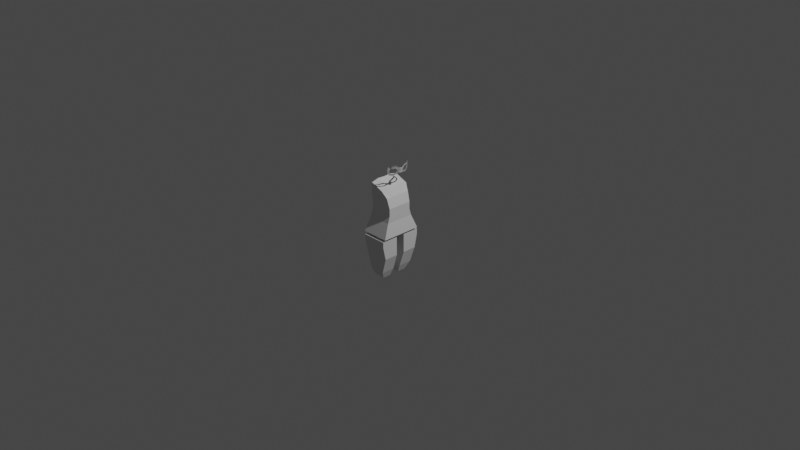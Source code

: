 # Source: model_att.blend  (saved by Blender 2.80.75; exported with 4.5.12 LTS)
import bpy
from mathutils import Matrix  # noqa: F401  (used for matrix-valued properties, if any)

bpy.ops.wm.read_factory_settings(use_empty=True)
scene = bpy.context.scene
scene.name = 'Scene'

# ---- collections
col_collection = bpy.data.collections.new('Collection'); scene.collection.children.link(col_collection)

# ---- world
world_world = bpy.data.worlds.new('World'); scene.world = world_world
world_world.use_nodes = True; world_world.node_tree.nodes.clear()
_N = world_world.node_tree.nodes; _L = world_world.node_tree.links
n0 = _N.new('ShaderNodeOutputWorld'); n0.name = 'World Output'; n0.location = (300, 300)
n1 = _N.new('ShaderNodeBackground'); n1.name = 'Background'; n1.location = (10, 300)
n1.inputs[0].default_value = (0.05088, 0.05088, 0.05088, 1.0)
_L.new(n1.outputs[0], n0.inputs[0])
n0.is_active_output = True
world_world.color = (0.05088, 0.05088, 0.05088)
world_world.use_sun_shadow = False
world_world.sun_shadow_jitter_overblur = 0.0

# ---- cameras
cam_camera = bpy.data.cameras.new('Camera')
cam_camera.clip_end = 100.0
cam_camera.ortho_scale = 7.314

# ---- lights
light_light = bpy.data.lights.new('Light', 'POINT')
light_light.transmission_factor = 0.0
light_light.energy = 1000.0
light_light.shadow_soft_size = 0.1
light_light.shadow_maximum_resolution = 0.006
light_light.use_absolute_resolution = True

# ---- meshes
me_circle_001 = bpy.data.meshes.new('Circle.001')
me_circle_001.from_pydata([(-12.97, 2.747, -0.01709), (-13.64, 2.613, -0.01281), (-13.84, 2.247, 0.005166), (-13.87, 1.747, 0.01715), (-13.74, 1.247, 0.01715), (-13.34, 0.8807, 0.01715), (-12.77, 0.8691, 0.01458), (-12.47, 0.9914, 0.009874), (-12.23, 1.247, 0.004738), (-12.1, 1.747, -0.0006828), (-12.14, 2.247, -0.01152), (-12.47, 2.524, -0.01595), (-13.23, 1.101, 0.01715), (-13.46, 1.378, 0.01715), (-13.55, 1.76, 0.01715), (-13.49, 2.198, 0.005166), (-13.33, 2.463, -0.01281), (-12.98, 3.084, -0.02729), (-14.0, 2.879, -0.02076), (-14.3, 2.503, 0.006667), (-14.34, 1.74, 0.02495), (-14.01, 0.9774, 0.02495), (-13.53, 0.5185, 0.02495), (-12.66, 0.4011, 0.02104), (-12.22, 0.5878, 0.01385), (-11.84, 0.9774, 0.006014), (-11.64, 1.74, -0.002259), (-11.71, 2.503, -0.0188), (-12.22, 2.973, -0.02555), (-12.97, 2.747, -0.01709), (-13.64, 2.613, -0.01281), (-13.84, 2.247, 0.005166), (-13.87, 1.747, 0.01715), (-13.74, 1.247, 0.01715), (-13.34, 0.8807, 0.01715), (-12.77, 0.8691, 0.01458), (-12.47, 0.9914, 0.009874), (-12.23, 1.247, 0.004738), (-12.1, 1.747, -0.0006828), (-12.14, 2.247, -0.01152), (-12.47, 2.524, -0.01595), (-13.23, 1.101, 0.01715), (-13.46, 1.378, 0.01715), (-13.55, 1.76, 0.01715), (-13.49, 2.198, 0.005166), (-13.33, 2.463, -0.01281), (-12.98, 3.084, -0.02729), (-14.0, 2.879, -0.02076), (-14.3, 2.503, 0.006667), (-14.34, 1.74, 0.02495), (-14.01, 0.9774, 0.02495), (-13.53, 0.5185, 0.02495), (-12.66, 0.4011, 0.02104), (-12.22, 0.5878, 0.01385), (-11.84, 0.9774, 0.006014), (-11.64, 1.74, -0.002259), (-11.71, 2.503, -0.0188), (-12.22, 2.973, -0.02555), (-13.52, 0.0, 0.03865), (-12.65, 0.0, 0.03474), (-12.2, 0.0, 0.03649), (-3.52, 0.0, -0.2423), (-3.52, 0.0, 0.0064), (-3.52, 3.068, -0.2423), (-3.52, 3.068, 0.0064), (-9.32, 0.0, -0.2197), (-8.037, 0.0, -0.07557), (-8.949, 3.715, -0.2197), (-7.665, 3.715, -0.07557), (-3.52, 1.534, -0.2423), (-3.52, 1.534, 0.0064), (-9.452, 1.858, -0.2197), (-8.169, 1.858, -0.07557), (-5.995, 3.218, -0.02562), (-5.995, 0.0, -0.02562), (-5.995, 0.0, -0.2517), (-5.995, 3.218, -0.2517), (-5.995, 1.696, -0.2517), (-5.995, 1.696, -0.02562), (-1.654, 0.0, -0.2469), (-1.654, 0.0, 0.0064), (-1.654, 3.068, -0.2469), (-1.654, 3.068, 0.0064), (-1.654, 1.534, -0.2469), (-1.654, 1.534, 0.0064), (0.08693, 0.0, -0.253), (0.08693, 0.0, 0.0064), (0.08693, 3.571, -0.253), (0.08693, 3.571, 0.0064), (0.08693, 1.534, -0.253), (0.08693, 1.534, 0.0064), (3.749, 0.0, -0.2745), (3.749, 0.0, 0.03099), (3.749, 5.024, -0.2745), (3.749, 5.024, 0.03099), (3.749, 1.534, -0.2745), (3.749, 1.534, 0.03099), (9.155, 4.569, -0.2549), (9.155, 4.569, 0.01593), (9.155, 1.092, -0.2549), (9.155, 1.092, 0.01593), (5.751, 5.288, -0.2549), (5.751, 5.288, 0.01593), (5.751, 1.092, -0.2549), (5.751, 1.092, 0.01593), (4.328, 5.288, -0.2549), (4.328, 5.288, 0.01593), (4.328, 1.092, -0.2549), (4.328, 1.092, 0.01593), (13.33, 4.338, -0.2103), (13.33, 4.338, -0.04093), (13.33, 0.9766, -0.2103), (13.33, 0.9766, -0.04093), (15.35, 3.36, -0.1919), (15.35, 3.36, -0.07782), (15.35, 1.264, -0.1919), (15.35, 1.264, -0.07782)], [], [(5, 12, 6), (4, 13, 12, 5), (3, 14, 13, 4), (2, 15, 14, 3), (1, 16, 15, 2), (0, 16, 1), (2, 3, 20, 19), (10, 9, 26, 27), (7, 6, 23, 24), (3, 4, 21, 20), (11, 10, 27, 28), (0, 1, 18, 17), (8, 7, 24, 25), (4, 5, 22, 21), (0, 11, 28, 17), (1, 2, 19, 18), (9, 8, 25, 26), (5, 6, 23, 22), (34, 41, 35), (33, 42, 41, 34), (32, 43, 42, 33), (31, 44, 43, 32), (30, 45, 44, 31), (29, 45, 30), (31, 32, 49, 48), (39, 38, 55, 56), (36, 35, 52, 53), (32, 33, 50, 49), (40, 39, 56, 57), (29, 30, 47, 46), (37, 36, 53, 54), (33, 34, 51, 50), (29, 40, 57, 46), (30, 31, 48, 47), (38, 37, 54, 55), (34, 35, 52, 51), (53, 52, 59, 60), (51, 52, 59, 58), (64, 70, 84, 82), (71, 72, 68, 67), (78, 73, 68, 72), (77, 75, 65, 71), (73, 76, 67, 68), (76, 77, 71, 67), (74, 78, 72, 66), (65, 66, 72, 71), (70, 62, 80, 84), (62, 70, 78, 74), (63, 69, 77, 76), (64, 63, 76, 73), (69, 61, 75, 77), (70, 64, 73, 78), (81, 82, 88, 87), (84, 80, 86, 90), (61, 69, 83, 79), (63, 64, 82, 81), (69, 63, 81, 83), (88, 90, 96, 94), (89, 87, 93, 95), (83, 81, 87, 89), (82, 84, 90, 88), (79, 83, 89, 85), (95, 93, 94, 96), (91, 95, 96, 92), (85, 89, 95, 91), (90, 86, 92, 96), (87, 88, 94, 93), (99, 97, 109, 111), (101, 103, 107, 105), (97, 99, 103, 101), (100, 98, 102, 104), (99, 100, 104, 103), (98, 97, 101, 102), (107, 108, 106, 105), (104, 102, 106, 108), (103, 104, 108, 107), (102, 101, 105, 106), (111, 109, 113, 115), (98, 100, 112, 110), (100, 99, 111, 112), (97, 98, 110, 109), (115, 113, 114, 116), (110, 112, 116, 114), (112, 111, 115, 116), (109, 110, 114, 113)])
_uv = me_circle_001.uv_layers.new(name='UVMap')
_uv.uv.foreach_set('vector', [0.0, 0.0, 0.0, 0.0, 0.0, 0.0, 0.0, 0.0, 0.0, 0.0, 0.0, 0.0, 0.0, 0.0, 0.0, 0.0, 0.0, 0.0, 0.0, 0.0, 0.0, 0.0, 0.0, 0.0, 0.0, 0.0, 0.0, 0.0, 0.0, 0.0, 0.0, 0.0, 0.0, 0.0, 0.0, 0.0, 0.0, 0.0, 0.0, 0.0, 0.0, 0.0, 0.0, 0.0, 0.0, 0.0, 0.0, 0.0, 0.0, 0.0, 0.0, 0.0, 0.0, 0.0, 0.0, 0.0, 0.0, 0.0, 0.0, 0.0, 0.0, 0.0, 0.0, 0.0, 0.0, 0.0, 0.0, 0.0, 0.0, 0.0, 0.0, 0.0, 0.0, 0.0, 0.0, 0.0, 0.0, 0.0, 0.0, 0.0, 0.0, 0.0, 0.0, 0.0, 0.0, 0.0, 0.0, 0.0, 0.0, 0.0, 0.0, 0.0, 0.0, 0.0, 0.0, 0.0, 0.0, 0.0, 0.0, 0.0, 0.0, 0.0, 0.0, 0.0, 0.0, 0.0, 0.0, 0.0, 0.0, 0.0, 0.0, 0.0, 0.0, 0.0, 0.0, 0.0, 0.0, 0.0, 0.0, 0.0, 0.0, 0.0, 0.0, 0.0, 0.0, 0.0, 0.0, 0.0, 0.0, 0.0, 0.0, 0.0, 0.0, 0.0, 0.0, 0.0, 0.0, 0.0, 0.0, 0.0, 0.0, 0.0, 0.0, 0.0, 0.0, 0.0, 0.0, 0.0, 0.0, 0.0, 0.0, 0.0, 0.0, 0.0, 0.0, 0.0, 0.0, 0.0, 0.0, 0.0, 0.0, 0.0, 0.0, 0.0, 0.0, 0.0, 0.0, 0.0, 0.0, 0.0, 0.0, 0.0, 0.0, 0.0, 0.0, 0.0, 0.0, 0.0, 0.0, 0.0, 0.0, 0.0, 0.0, 0.0, 0.0, 0.0, 0.0, 0.0, 0.0, 0.0, 0.0, 0.0, 0.0, 0.0, 0.0, 0.0, 0.0, 0.0, 0.0, 0.0, 0.0, 0.0, 0.0, 0.0, 0.0, 0.0, 0.0, 0.0, 0.0, 0.0, 0.0, 0.0, 0.0, 0.0, 0.0, 0.0, 0.0, 0.0, 0.0, 0.0, 0.0, 0.0, 0.0, 0.0, 0.0, 0.0, 0.0, 0.0, 0.0, 0.0, 0.0, 0.0, 0.0, 0.0, 0.0, 0.0, 0.0, 0.0, 0.0, 0.0, 0.0, 0.0, 0.0, 0.0, 0.0, 0.0, 0.0, 0.0, 0.0, 0.0, 0.0, 0.0, 0.0, 0.0, 0.0, 0.0, 0.0, 0.0, 0.0, 0.0, 0.0, 0.0, 0.0, 0.0, 0.0, 0.0, 0.0, 0.0, 0.0, 0.0, 0.0, 0.0, 0.0, 0.0, 0.0, 0.0, 0.0, 0.0, 0.0, 0.0, 0.0, 0.0, 0.0, 0.0, 0.0, 0.0, 0.0, 0.0, 0.0, 0.0, 0.0, 0.0, 0.0, 0.0, 0.0, 0.0, 1.0, 1.0, 1.0, 0.5, 1.0, 0.5, 1.0, 1.0, 0.0, 0.5, 1.0, 0.5, 1.0, 1.0, 0.0, 1.0, 1.0, 0.5, 1.0, 1.0, 1.0, 1.0, 1.0, 0.5, 0.0, 0.5, 0.0, 0.0, 0.0, 0.0, 0.0, 0.5, 1.0, 1.0, 0.0, 1.0, 0.0, 1.0, 1.0, 1.0, 0.0, 1.0, 0.0, 0.5, 0.0, 0.5, 0.0, 1.0, 1.0, 0.0, 1.0, 0.5, 1.0, 0.5, 1.0, 0.0, 0.0, 0.0, 1.0, 0.0, 1.0, 0.5, 0.0, 0.5, 1.0, 0.5, 1.0, 0.0, 1.0, 0.0, 1.0, 0.5, 1.0, 0.0, 1.0, 0.5, 1.0, 0.5, 1.0, 0.0, 0.0, 1.0, 0.0, 0.5, 0.0, 0.5, 0.0, 1.0, 1.0, 1.0, 0.0, 1.0, 0.0, 1.0, 1.0, 1.0, 0.0, 0.5, 0.0, 0.0, 0.0, 0.0, 0.0, 0.5, 1.0, 0.5, 1.0, 1.0, 1.0, 1.0, 1.0, 0.5, 0.0, 1.0, 1.0, 1.0, 1.0, 1.0, 0.0, 1.0, 1.0, 0.5, 1.0, 0.0, 1.0, 0.0, 1.0, 0.5, 0.0, 0.0, 0.0, 0.5, 0.0, 0.5, 0.0, 0.0, 0.0, 1.0, 1.0, 1.0, 1.0, 1.0, 0.0, 1.0, 0.0, 0.5, 0.0, 1.0, 0.0, 1.0, 0.0, 0.5, 1.0, 1.0, 1.0, 0.5, 1.0, 0.5, 1.0, 1.0, 0.0, 0.5, 0.0, 1.0, 0.0, 1.0, 0.0, 0.5, 0.0, 0.5, 0.0, 1.0, 0.0, 1.0, 0.0, 0.5, 1.0, 1.0, 1.0, 0.5, 1.0, 0.5, 1.0, 1.0, 0.0, 0.0, 0.0, 0.5, 0.0, 0.5, 0.0, 0.0, 0.0, 0.5, 0.0, 1.0, 1.0, 1.0, 1.0, 0.5, 0.0, 0.0, 0.0, 0.5, 1.0, 0.5, 1.0, 0.0, 0.0, 0.0, 0.0, 0.5, 0.0, 0.5, 0.0, 0.0, 1.0, 0.5, 1.0, 0.0, 1.0, 0.0, 1.0, 0.5, 0.0, 1.0, 1.0, 1.0, 1.0, 1.0, 0.0, 1.0, 0.0, 0.5, 0.0, 1.0, 0.0, 1.0, 0.0, 0.5, 0.0, 1.0, 0.0, 0.5, 0.0, 0.5, 0.0, 1.0, 0.0, 1.0, 0.0, 0.5, 0.0, 0.5, 0.0, 1.0, 1.0, 0.5, 1.0, 1.0, 1.0, 1.0, 1.0, 0.5, 0.0, 0.5, 1.0, 0.5, 1.0, 0.5, 0.0, 0.5, 1.0, 1.0, 0.0, 1.0, 0.0, 1.0, 1.0, 1.0, 0.0, 0.5, 1.0, 0.5, 1.0, 1.0, 0.0, 1.0, 1.0, 0.5, 1.0, 1.0, 1.0, 1.0, 1.0, 0.5, 0.0, 0.5, 1.0, 0.5, 1.0, 0.5, 0.0, 0.5, 1.0, 1.0, 0.0, 1.0, 0.0, 1.0, 1.0, 1.0, 0.0, 0.5, 0.0, 1.0, 0.0, 1.0, 0.0, 0.5, 1.0, 1.0, 1.0, 0.5, 1.0, 0.5, 1.0, 1.0, 1.0, 0.5, 0.0, 0.5, 0.0, 0.5, 1.0, 0.5, 0.0, 1.0, 1.0, 1.0, 1.0, 1.0, 0.0, 1.0, 0.0, 0.5, 0.0, 1.0, 1.0, 1.0, 1.0, 0.5, 1.0, 1.0, 1.0, 0.5, 1.0, 0.5, 1.0, 1.0, 1.0, 0.5, 0.0, 0.5, 0.0, 0.5, 1.0, 0.5, 0.0, 1.0, 1.0, 1.0, 1.0, 1.0, 0.0, 1.0])
me_circle_001.use_remesh_preserve_volume = False
me_circle_001.use_remesh_preserve_attributes = False
me_circle_001.use_mirror_vertex_groups = False
me_circle_001.update()

# ---- objects
ob_light = bpy.data.objects.new('Light', light_light)
ob_camera = bpy.data.objects.new('Camera', cam_camera)
ob_empty = bpy.data.objects.new('Empty', None)
ob_empty_001 = bpy.data.objects.new('Empty.001', None)
ob_circle = bpy.data.objects.new('Circle', me_circle_001)

# ---- transforms, parenting, visibility, modifiers, constraints
ob_light.location = (4.076, 1.005, 5.904)
ob_light.rotation_euler = (0.6503, 0.05522, 1.866)
ob_light.lock_rotations_4d = False
ob_light.empty_display_type = 'ARROWS'
ob_light.color = (0.0, 0.0, 0.0, 0.0)
ob_light.lineart.crease_threshold = 0.0
ob_camera.location = (7.359, -6.926, 4.958)
ob_camera.rotation_euler = (1.109, 0.0, 0.8149)
ob_camera.lock_rotations_4d = False
ob_camera.empty_display_type = 'ARROWS'
ob_camera.color = (0.0, 0.0, 0.0, 0.0)
ob_camera.display_type = 'WIRE'
ob_camera.lineart.crease_threshold = 0.0
ob_empty.location = (0.0, 0.99, 0.0)
ob_empty.rotation_euler = (1.571, -0.0, 1.571)
ob_empty.empty_display_type = 'IMAGE'
ob_empty.empty_display_size = 5.0
ob_empty.empty_image_depth = 'BACK'
ob_empty.show_empty_image_perspective = False
ob_empty.empty_image_side = 'FRONT'
ob_empty.lineart.crease_threshold = 0.0
ob_empty_001.location = (0.81, 0.0, 0.0)
ob_empty_001.rotation_euler = (1.571, 0.0, 3.142)
ob_empty_001.empty_display_type = 'IMAGE'
ob_empty_001.empty_display_size = 5.0
ob_empty_001.empty_image_depth = 'BACK'
ob_empty_001.show_empty_image_perspective = False
ob_empty_001.empty_image_side = 'FRONT'
ob_empty_001.lineart.crease_threshold = 0.0
ob_circle.location = (0.0, 0.0, 0.0)
ob_circle.rotation_euler = (0.0, 1.571, 0.0)
ob_circle.scale = (0.04291, 0.04451, 1.0)
ob_circle.lineart.crease_threshold = 0.0
_m = ob_circle.modifiers.new('Mirror', 'MIRROR')
_m.use_axis = (False, True, False)
_m.use_clip = True

# ---- collection membership
col_collection.objects.link(ob_light)
col_collection.objects.link(ob_camera)
col_collection.objects.link(ob_empty)
col_collection.objects.link(ob_empty_001)
col_collection.objects.link(ob_circle)

# ---- scene / render settings (as saved in the file)
scene.camera = ob_camera
scene.frame_start = 1; scene.frame_end = 250; scene.frame_set(1)
scene.render.engine = 'BLENDER_EEVEE_NEXT'
scene.cycles.use_denoising = False
scene.cycles.samples = 128
scene.cycles.sampling_pattern = 'TABULATED_SOBOL'
scene.cycles.use_adaptive_sampling = False
scene.cycles.use_light_tree = False
scene.view_settings.view_transform = 'Filmic'
bpy.context.view_layer.update()

